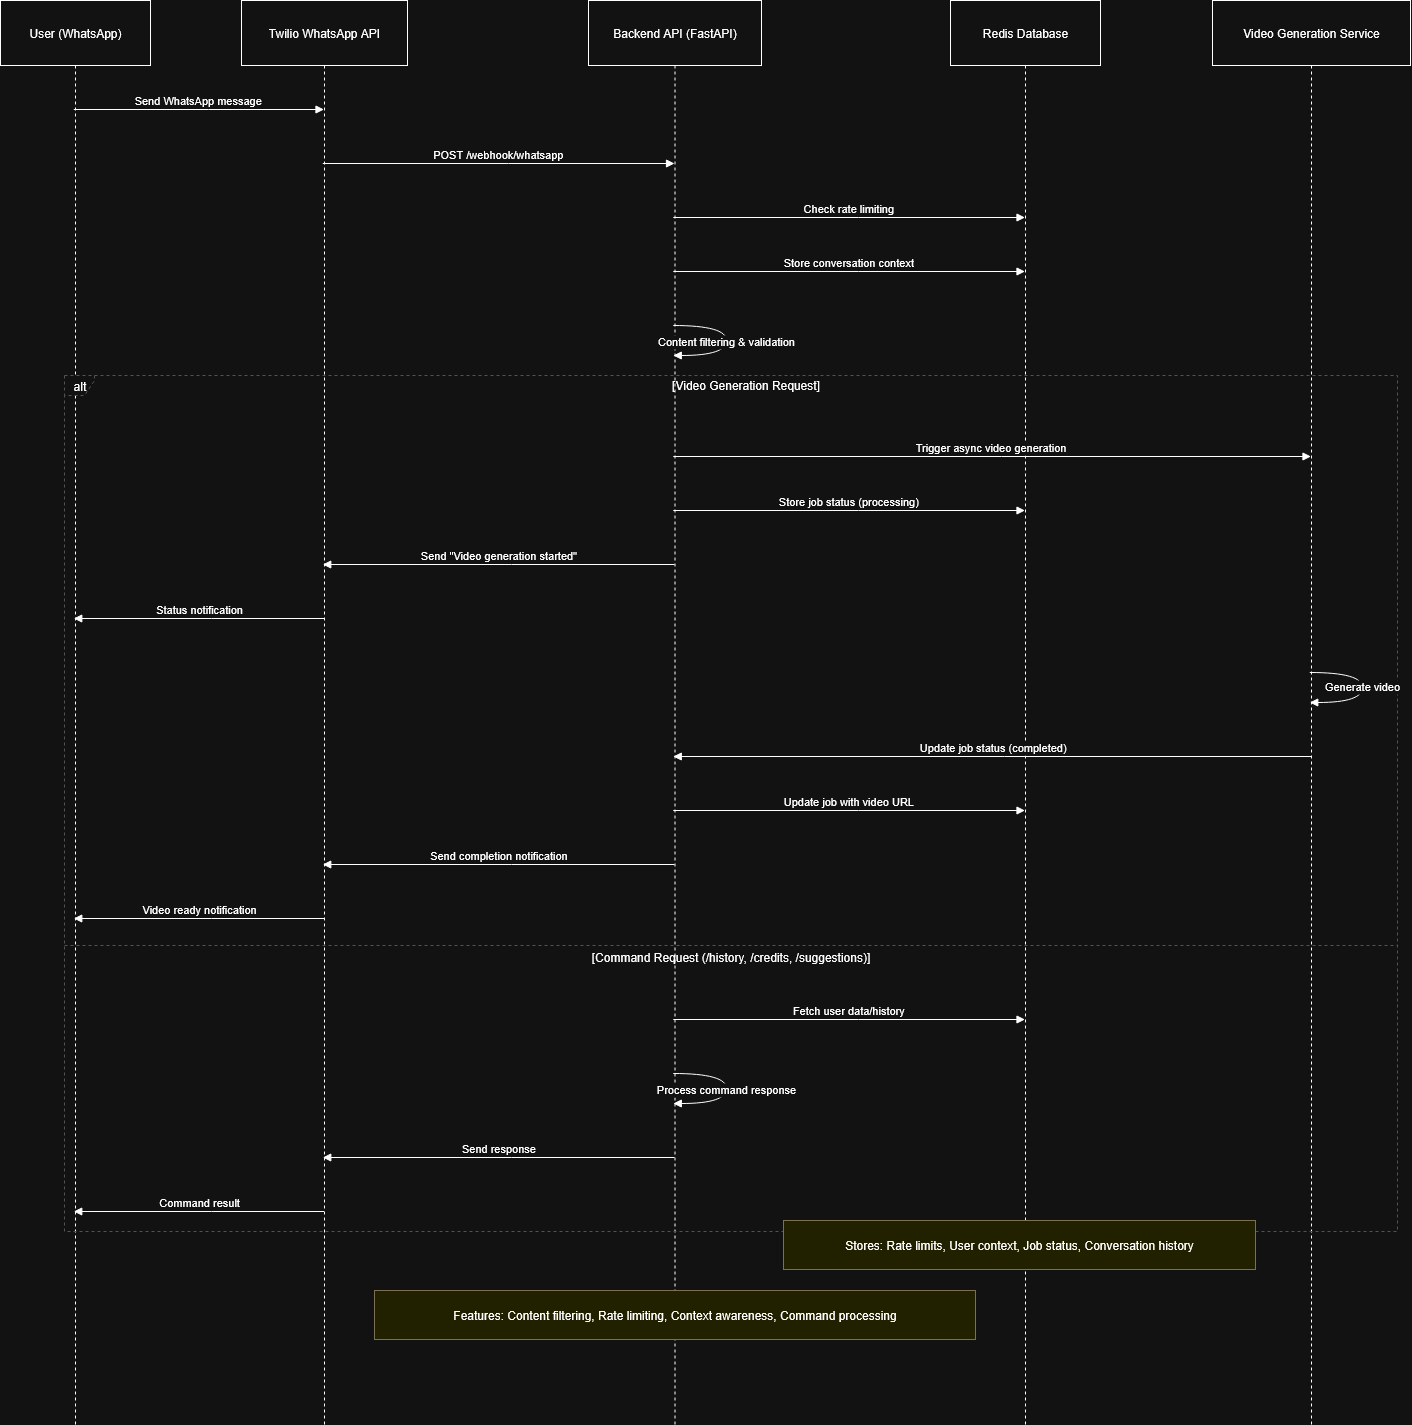

The diagram above was exported from draw.io. Its source (the exported page's mxGraphModel, read from the mxfile embedded in the PNG):
<mxGraphModel dx="2316" dy="1573" grid="1" gridSize="10" guides="1" tooltips="1" connect="1" arrows="1" fold="1" page="1" pageScale="1" pageWidth="850" pageHeight="1100" math="0" shadow="0">
  <root>
    <mxCell id="0" />
    <mxCell id="1" parent="0" />
    <mxCell id="DeNlYfPP9tiNgqqSg3IO-1" value="User (WhatsApp)" style="shape=umlLifeline;perimeter=lifelinePerimeter;whiteSpace=wrap;container=1;dropTarget=0;collapsible=0;recursiveResize=0;outlineConnect=0;portConstraint=eastwest;newEdgeStyle={&quot;edgeStyle&quot;:&quot;elbowEdgeStyle&quot;,&quot;elbow&quot;:&quot;vertical&quot;,&quot;curved&quot;:0,&quot;rounded&quot;:0};size=65;" vertex="1" parent="1">
      <mxGeometry x="20" y="20" width="150" height="1424" as="geometry" />
    </mxCell>
    <mxCell id="DeNlYfPP9tiNgqqSg3IO-2" value="Twilio WhatsApp API" style="shape=umlLifeline;perimeter=lifelinePerimeter;whiteSpace=wrap;container=1;dropTarget=0;collapsible=0;recursiveResize=0;outlineConnect=0;portConstraint=eastwest;newEdgeStyle={&quot;edgeStyle&quot;:&quot;elbowEdgeStyle&quot;,&quot;elbow&quot;:&quot;vertical&quot;,&quot;curved&quot;:0,&quot;rounded&quot;:0};size=65;" vertex="1" parent="1">
      <mxGeometry x="261" y="20" width="166" height="1424" as="geometry" />
    </mxCell>
    <mxCell id="DeNlYfPP9tiNgqqSg3IO-3" value="Backend API (FastAPI)" style="shape=umlLifeline;perimeter=lifelinePerimeter;whiteSpace=wrap;container=1;dropTarget=0;collapsible=0;recursiveResize=0;outlineConnect=0;portConstraint=eastwest;newEdgeStyle={&quot;edgeStyle&quot;:&quot;elbowEdgeStyle&quot;,&quot;elbow&quot;:&quot;vertical&quot;,&quot;curved&quot;:0,&quot;rounded&quot;:0};size=65;" vertex="1" parent="1">
      <mxGeometry x="608" y="20" width="173" height="1424" as="geometry" />
    </mxCell>
    <mxCell id="DeNlYfPP9tiNgqqSg3IO-4" value="Redis Database" style="shape=umlLifeline;perimeter=lifelinePerimeter;whiteSpace=wrap;container=1;dropTarget=0;collapsible=0;recursiveResize=0;outlineConnect=0;portConstraint=eastwest;newEdgeStyle={&quot;edgeStyle&quot;:&quot;elbowEdgeStyle&quot;,&quot;elbow&quot;:&quot;vertical&quot;,&quot;curved&quot;:0,&quot;rounded&quot;:0};size=65;" vertex="1" parent="1">
      <mxGeometry x="970" y="20" width="150" height="1424" as="geometry" />
    </mxCell>
    <mxCell id="DeNlYfPP9tiNgqqSg3IO-5" value="Video Generation Service" style="shape=umlLifeline;perimeter=lifelinePerimeter;whiteSpace=wrap;container=1;dropTarget=0;collapsible=0;recursiveResize=0;outlineConnect=0;portConstraint=eastwest;newEdgeStyle={&quot;edgeStyle&quot;:&quot;elbowEdgeStyle&quot;,&quot;elbow&quot;:&quot;vertical&quot;,&quot;curved&quot;:0,&quot;rounded&quot;:0};size=65;" vertex="1" parent="1">
      <mxGeometry x="1232" y="20" width="198" height="1424" as="geometry" />
    </mxCell>
    <mxCell id="DeNlYfPP9tiNgqqSg3IO-6" value="alt" style="shape=umlFrame;dashed=1;pointerEvents=0;dropTarget=0;strokeColor=#B3B3B3;height=20;width=30" vertex="1" parent="1">
      <mxGeometry x="84" y="395" width="1333" height="856" as="geometry" />
    </mxCell>
    <mxCell id="DeNlYfPP9tiNgqqSg3IO-7" value="[Video Generation Request]" style="text;strokeColor=none;fillColor=none;align=center;verticalAlign=middle;whiteSpace=wrap;" vertex="1" parent="DeNlYfPP9tiNgqqSg3IO-6">
      <mxGeometry x="30" width="1303" height="20" as="geometry" />
    </mxCell>
    <mxCell id="DeNlYfPP9tiNgqqSg3IO-8" value="[Command Request (/history, /credits, /suggestions)]" style="shape=line;dashed=1;whiteSpace=wrap;verticalAlign=top;labelPosition=center;verticalLabelPosition=middle;align=center;strokeColor=#B3B3B3;" vertex="1" parent="DeNlYfPP9tiNgqqSg3IO-6">
      <mxGeometry y="568" width="1333" height="4" as="geometry" />
    </mxCell>
    <mxCell id="DeNlYfPP9tiNgqqSg3IO-9" value="Send WhatsApp message" style="verticalAlign=bottom;edgeStyle=elbowEdgeStyle;elbow=vertical;curved=0;rounded=0;endArrow=block;" edge="1" parent="1" source="DeNlYfPP9tiNgqqSg3IO-1" target="DeNlYfPP9tiNgqqSg3IO-2">
      <mxGeometry relative="1" as="geometry">
        <Array as="points">
          <mxPoint x="228" y="129" />
        </Array>
      </mxGeometry>
    </mxCell>
    <mxCell id="DeNlYfPP9tiNgqqSg3IO-10" value="POST /webhook/whatsapp" style="verticalAlign=bottom;edgeStyle=elbowEdgeStyle;elbow=vertical;curved=0;rounded=0;endArrow=block;" edge="1" parent="1" source="DeNlYfPP9tiNgqqSg3IO-2" target="DeNlYfPP9tiNgqqSg3IO-3">
      <mxGeometry relative="1" as="geometry">
        <Array as="points">
          <mxPoint x="528" y="183" />
        </Array>
      </mxGeometry>
    </mxCell>
    <mxCell id="DeNlYfPP9tiNgqqSg3IO-11" value="Check rate limiting" style="verticalAlign=bottom;edgeStyle=elbowEdgeStyle;elbow=vertical;curved=0;rounded=0;endArrow=block;" edge="1" parent="1" source="DeNlYfPP9tiNgqqSg3IO-3" target="DeNlYfPP9tiNgqqSg3IO-4">
      <mxGeometry relative="1" as="geometry">
        <Array as="points">
          <mxPoint x="878" y="237" />
        </Array>
      </mxGeometry>
    </mxCell>
    <mxCell id="DeNlYfPP9tiNgqqSg3IO-12" value="Store conversation context" style="verticalAlign=bottom;edgeStyle=elbowEdgeStyle;elbow=vertical;curved=0;rounded=0;endArrow=block;" edge="1" parent="1" source="DeNlYfPP9tiNgqqSg3IO-3" target="DeNlYfPP9tiNgqqSg3IO-4">
      <mxGeometry relative="1" as="geometry">
        <Array as="points">
          <mxPoint x="878" y="291" />
        </Array>
      </mxGeometry>
    </mxCell>
    <mxCell id="DeNlYfPP9tiNgqqSg3IO-13" value="Content filtering &amp; validation" style="curved=1;endArrow=block;rounded=0;" edge="1" parent="1" source="DeNlYfPP9tiNgqqSg3IO-3" target="DeNlYfPP9tiNgqqSg3IO-3">
      <mxGeometry relative="1" as="geometry">
        <Array as="points">
          <mxPoint x="746" y="345" />
          <mxPoint x="746" y="375" />
        </Array>
      </mxGeometry>
    </mxCell>
    <mxCell id="DeNlYfPP9tiNgqqSg3IO-14" value="Trigger async video generation" style="verticalAlign=bottom;edgeStyle=elbowEdgeStyle;elbow=vertical;curved=0;rounded=0;endArrow=block;" edge="1" parent="1" source="DeNlYfPP9tiNgqqSg3IO-3" target="DeNlYfPP9tiNgqqSg3IO-5">
      <mxGeometry relative="1" as="geometry">
        <Array as="points">
          <mxPoint x="1021" y="476" />
        </Array>
      </mxGeometry>
    </mxCell>
    <mxCell id="DeNlYfPP9tiNgqqSg3IO-15" value="Store job status (processing)" style="verticalAlign=bottom;edgeStyle=elbowEdgeStyle;elbow=vertical;curved=0;rounded=0;endArrow=block;" edge="1" parent="1" source="DeNlYfPP9tiNgqqSg3IO-3" target="DeNlYfPP9tiNgqqSg3IO-4">
      <mxGeometry relative="1" as="geometry">
        <Array as="points">
          <mxPoint x="878" y="530" />
        </Array>
      </mxGeometry>
    </mxCell>
    <mxCell id="DeNlYfPP9tiNgqqSg3IO-16" value="Send &quot;Video generation started&quot;" style="verticalAlign=bottom;edgeStyle=elbowEdgeStyle;elbow=vertical;curved=0;rounded=0;endArrow=block;" edge="1" parent="1" source="DeNlYfPP9tiNgqqSg3IO-3" target="DeNlYfPP9tiNgqqSg3IO-2">
      <mxGeometry relative="1" as="geometry">
        <Array as="points">
          <mxPoint x="531" y="584" />
        </Array>
      </mxGeometry>
    </mxCell>
    <mxCell id="DeNlYfPP9tiNgqqSg3IO-17" value="Status notification" style="verticalAlign=bottom;edgeStyle=elbowEdgeStyle;elbow=vertical;curved=0;rounded=0;endArrow=block;" edge="1" parent="1" source="DeNlYfPP9tiNgqqSg3IO-2" target="DeNlYfPP9tiNgqqSg3IO-1">
      <mxGeometry relative="1" as="geometry">
        <Array as="points">
          <mxPoint x="231" y="638" />
        </Array>
      </mxGeometry>
    </mxCell>
    <mxCell id="DeNlYfPP9tiNgqqSg3IO-18" value="Generate video" style="curved=1;endArrow=block;rounded=0;" edge="1" parent="1" source="DeNlYfPP9tiNgqqSg3IO-5" target="DeNlYfPP9tiNgqqSg3IO-5">
      <mxGeometry relative="1" as="geometry">
        <Array as="points">
          <mxPoint x="1382" y="692" />
          <mxPoint x="1382" y="722" />
        </Array>
      </mxGeometry>
    </mxCell>
    <mxCell id="DeNlYfPP9tiNgqqSg3IO-19" value="Update job status (completed)" style="verticalAlign=bottom;edgeStyle=elbowEdgeStyle;elbow=vertical;curved=0;rounded=0;endArrow=block;" edge="1" parent="1" source="DeNlYfPP9tiNgqqSg3IO-5" target="DeNlYfPP9tiNgqqSg3IO-3">
      <mxGeometry relative="1" as="geometry">
        <Array as="points">
          <mxPoint x="1024" y="776" />
        </Array>
      </mxGeometry>
    </mxCell>
    <mxCell id="DeNlYfPP9tiNgqqSg3IO-20" value="Update job with video URL" style="verticalAlign=bottom;edgeStyle=elbowEdgeStyle;elbow=vertical;curved=0;rounded=0;endArrow=block;" edge="1" parent="1" source="DeNlYfPP9tiNgqqSg3IO-3" target="DeNlYfPP9tiNgqqSg3IO-4">
      <mxGeometry relative="1" as="geometry">
        <Array as="points">
          <mxPoint x="878" y="830" />
        </Array>
      </mxGeometry>
    </mxCell>
    <mxCell id="DeNlYfPP9tiNgqqSg3IO-21" value="Send completion notification" style="verticalAlign=bottom;edgeStyle=elbowEdgeStyle;elbow=vertical;curved=0;rounded=0;endArrow=block;" edge="1" parent="1" source="DeNlYfPP9tiNgqqSg3IO-3" target="DeNlYfPP9tiNgqqSg3IO-2">
      <mxGeometry relative="1" as="geometry">
        <Array as="points">
          <mxPoint x="531" y="884" />
        </Array>
      </mxGeometry>
    </mxCell>
    <mxCell id="DeNlYfPP9tiNgqqSg3IO-22" value="Video ready notification" style="verticalAlign=bottom;edgeStyle=elbowEdgeStyle;elbow=vertical;curved=0;rounded=0;endArrow=block;" edge="1" parent="1" source="DeNlYfPP9tiNgqqSg3IO-2" target="DeNlYfPP9tiNgqqSg3IO-1">
      <mxGeometry relative="1" as="geometry">
        <Array as="points">
          <mxPoint x="231" y="938" />
        </Array>
      </mxGeometry>
    </mxCell>
    <mxCell id="DeNlYfPP9tiNgqqSg3IO-23" value="Fetch user data/history" style="verticalAlign=bottom;edgeStyle=elbowEdgeStyle;elbow=vertical;curved=0;rounded=0;endArrow=block;" edge="1" parent="1" source="DeNlYfPP9tiNgqqSg3IO-3" target="DeNlYfPP9tiNgqqSg3IO-4">
      <mxGeometry relative="1" as="geometry">
        <Array as="points">
          <mxPoint x="878" y="1039" />
        </Array>
      </mxGeometry>
    </mxCell>
    <mxCell id="DeNlYfPP9tiNgqqSg3IO-24" value="Process command response" style="curved=1;endArrow=block;rounded=0;" edge="1" parent="1" source="DeNlYfPP9tiNgqqSg3IO-3" target="DeNlYfPP9tiNgqqSg3IO-3">
      <mxGeometry relative="1" as="geometry">
        <Array as="points">
          <mxPoint x="746" y="1093" />
          <mxPoint x="746" y="1123" />
        </Array>
      </mxGeometry>
    </mxCell>
    <mxCell id="DeNlYfPP9tiNgqqSg3IO-25" value="Send response" style="verticalAlign=bottom;edgeStyle=elbowEdgeStyle;elbow=vertical;curved=0;rounded=0;endArrow=block;" edge="1" parent="1" source="DeNlYfPP9tiNgqqSg3IO-3" target="DeNlYfPP9tiNgqqSg3IO-2">
      <mxGeometry relative="1" as="geometry">
        <Array as="points">
          <mxPoint x="531" y="1177" />
        </Array>
      </mxGeometry>
    </mxCell>
    <mxCell id="DeNlYfPP9tiNgqqSg3IO-26" value="Command result" style="verticalAlign=bottom;edgeStyle=elbowEdgeStyle;elbow=vertical;curved=0;rounded=0;endArrow=block;" edge="1" parent="1" source="DeNlYfPP9tiNgqqSg3IO-2" target="DeNlYfPP9tiNgqqSg3IO-1">
      <mxGeometry relative="1" as="geometry">
        <Array as="points">
          <mxPoint x="231" y="1231" />
        </Array>
      </mxGeometry>
    </mxCell>
    <mxCell id="DeNlYfPP9tiNgqqSg3IO-27" value="Stores: Rate limits, User context, Job status, Conversation history" style="fillColor=#ffff88;strokeColor=#9E916F;" vertex="1" parent="1">
      <mxGeometry x="803" y="1240" width="472" height="49" as="geometry" />
    </mxCell>
    <mxCell id="DeNlYfPP9tiNgqqSg3IO-28" value="Features: Content filtering, Rate limiting, Context awareness, Command processing" style="fillColor=#ffff88;strokeColor=#9E916F;" vertex="1" parent="1">
      <mxGeometry x="394" y="1310" width="601" height="49" as="geometry" />
    </mxCell>
  </root>
</mxGraphModel>